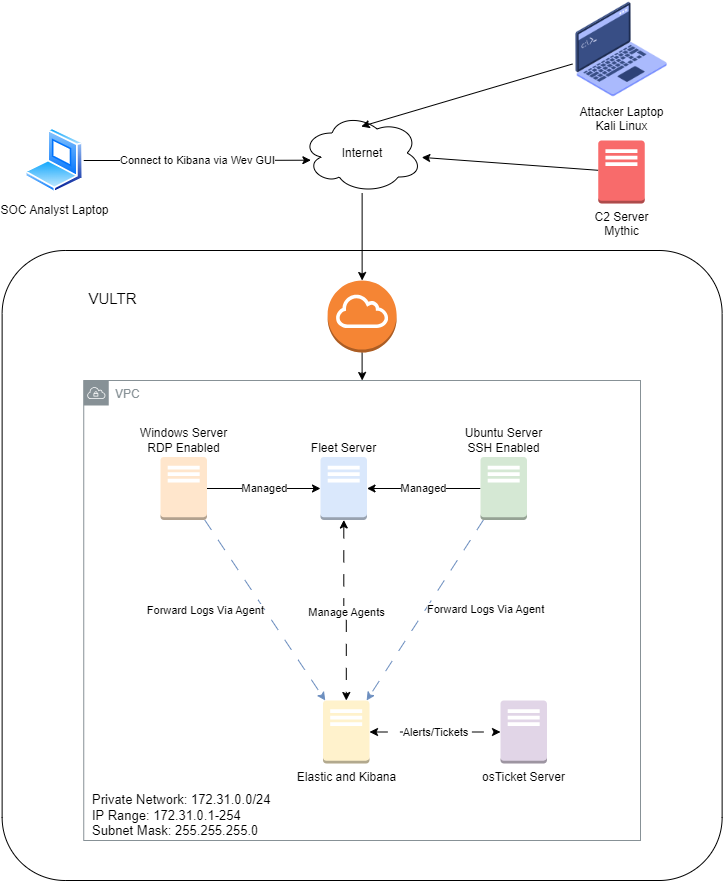

The diagram above was exported from draw.io. Its source (the exported page's mxGraphModel, read from the mxfile embedded in the PNG):
<mxGraphModel dx="1050" dy="1725" grid="1" gridSize="10" guides="1" tooltips="1" connect="1" arrows="1" fold="1" page="1" pageScale="1" pageWidth="850" pageHeight="1100" math="0" shadow="0">
  <root>
    <mxCell id="0" />
    <mxCell id="1" parent="0" />
    <mxCell id="4RN8bKPWNw4kGHd8JvEk-7" value="" style="rounded=1;whiteSpace=wrap;html=1;arcSize=10;" vertex="1" parent="1">
      <mxGeometry x="11.630000000000003" y="-50" width="720" height="630" as="geometry" />
    </mxCell>
    <mxCell id="4RN8bKPWNw4kGHd8JvEk-18" value="VPC" style="sketch=0;outlineConnect=0;gradientColor=none;html=1;whiteSpace=wrap;fontSize=12;fontStyle=0;shape=mxgraph.aws4.group;grIcon=mxgraph.aws4.group_vpc;strokeColor=#879196;fillColor=none;verticalAlign=top;align=left;spacingLeft=30;fontColor=#879196;dashed=0;" vertex="1" parent="1">
      <mxGeometry x="93.25" y="80" width="556.75" height="460" as="geometry" />
    </mxCell>
    <mxCell id="4RN8bKPWNw4kGHd8JvEk-9" value="VULTR" style="text;html=1;align=center;verticalAlign=middle;whiteSpace=wrap;rounded=0;fontSize=15;" vertex="1" parent="1">
      <mxGeometry x="93.25" y="-30" width="58.5" height="56.5" as="geometry" />
    </mxCell>
    <mxCell id="4RN8bKPWNw4kGHd8JvEk-20" value="Managed" style="edgeStyle=orthogonalEdgeStyle;rounded=0;orthogonalLoop=1;jettySize=auto;html=1;" edge="1" parent="1" source="4RN8bKPWNw4kGHd8JvEk-10" target="4RN8bKPWNw4kGHd8JvEk-14">
      <mxGeometry relative="1" as="geometry" />
    </mxCell>
    <mxCell id="4RN8bKPWNw4kGHd8JvEk-25" value="Forward Logs Via Agent" style="rounded=0;orthogonalLoop=1;jettySize=auto;html=1;fillColor=#dae8fc;strokeColor=#6c8ebf;dashed=1;dashPattern=12 12;labelPosition=right;verticalLabelPosition=middle;align=left;verticalAlign=middle;" edge="1" parent="1" source="4RN8bKPWNw4kGHd8JvEk-10" target="4RN8bKPWNw4kGHd8JvEk-11">
      <mxGeometry relative="1" as="geometry" />
    </mxCell>
    <mxCell id="4RN8bKPWNw4kGHd8JvEk-10" value="Ubuntu Server&lt;div&gt;SSH Enabled&lt;/div&gt;" style="outlineConnect=0;dashed=0;verticalLabelPosition=top;verticalAlign=bottom;align=center;html=1;shape=mxgraph.aws3.traditional_server;fillColor=#d5e8d4;strokeColor=#82b366;labelPosition=center;" vertex="1" parent="1">
      <mxGeometry x="490" y="156.5" width="46.5" height="63" as="geometry" />
    </mxCell>
    <mxCell id="4RN8bKPWNw4kGHd8JvEk-11" value="Elastic and Kibana" style="outlineConnect=0;dashed=0;verticalLabelPosition=bottom;verticalAlign=top;align=center;html=1;shape=mxgraph.aws3.traditional_server;fillColor=#fff2cc;strokeColor=#d6b656;" vertex="1" parent="1">
      <mxGeometry x="332.5" y="400" width="46.5" height="63" as="geometry" />
    </mxCell>
    <mxCell id="4RN8bKPWNw4kGHd8JvEk-19" value="Managed" style="edgeStyle=orthogonalEdgeStyle;rounded=0;orthogonalLoop=1;jettySize=auto;html=1;" edge="1" parent="1" source="4RN8bKPWNw4kGHd8JvEk-12" target="4RN8bKPWNw4kGHd8JvEk-14">
      <mxGeometry relative="1" as="geometry" />
    </mxCell>
    <mxCell id="4RN8bKPWNw4kGHd8JvEk-24" value="Forward Logs Via Agent" style="rounded=0;orthogonalLoop=1;jettySize=auto;html=1;fillColor=#dae8fc;strokeColor=#6c8ebf;dashed=1;dashPattern=12 12;labelPosition=left;verticalLabelPosition=middle;align=right;verticalAlign=middle;" edge="1" parent="1" source="4RN8bKPWNw4kGHd8JvEk-12" target="4RN8bKPWNw4kGHd8JvEk-11">
      <mxGeometry relative="1" as="geometry" />
    </mxCell>
    <mxCell id="4RN8bKPWNw4kGHd8JvEk-12" value="Windows Server&lt;div&gt;RDP Enabled&lt;/div&gt;" style="outlineConnect=0;dashed=0;verticalLabelPosition=top;verticalAlign=bottom;align=center;html=1;shape=mxgraph.aws3.traditional_server;fillColor=#ffe6cc;strokeColor=#d79b00;labelPosition=center;" vertex="1" parent="1">
      <mxGeometry x="170" y="156.5" width="46.5" height="63" as="geometry" />
    </mxCell>
    <mxCell id="4RN8bKPWNw4kGHd8JvEk-13" value="osTicket Server" style="outlineConnect=0;dashed=0;verticalLabelPosition=bottom;verticalAlign=top;align=center;html=1;shape=mxgraph.aws3.traditional_server;fillColor=#e1d5e7;strokeColor=#9673a6;" vertex="1" parent="1">
      <mxGeometry x="510" y="400" width="46.5" height="63" as="geometry" />
    </mxCell>
    <mxCell id="4RN8bKPWNw4kGHd8JvEk-21" style="edgeStyle=orthogonalEdgeStyle;rounded=0;orthogonalLoop=1;jettySize=auto;html=1;startArrow=classic;startFill=1;dashed=1;dashPattern=12 12;" edge="1" parent="1" source="4RN8bKPWNw4kGHd8JvEk-14" target="4RN8bKPWNw4kGHd8JvEk-11">
      <mxGeometry relative="1" as="geometry" />
    </mxCell>
    <mxCell id="4RN8bKPWNw4kGHd8JvEk-23" value="Manage Agents" style="edgeLabel;html=1;align=center;verticalAlign=middle;resizable=0;points=[];" vertex="1" connectable="0" parent="4RN8bKPWNw4kGHd8JvEk-21">
      <mxGeometry x="0.0309" relative="1" as="geometry">
        <mxPoint as="offset" />
      </mxGeometry>
    </mxCell>
    <mxCell id="4RN8bKPWNw4kGHd8JvEk-14" value="Fleet Server" style="outlineConnect=0;dashed=0;verticalLabelPosition=top;verticalAlign=bottom;align=center;html=1;shape=mxgraph.aws3.traditional_server;fillColor=#dae8fc;strokeColor=#6c8ebf;labelPosition=center;" vertex="1" parent="1">
      <mxGeometry x="330" y="156.5" width="46.5" height="63" as="geometry" />
    </mxCell>
    <mxCell id="4RN8bKPWNw4kGHd8JvEk-36" style="rounded=0;orthogonalLoop=1;jettySize=auto;html=1;" edge="1" parent="1" source="4RN8bKPWNw4kGHd8JvEk-15" target="4RN8bKPWNw4kGHd8JvEk-28">
      <mxGeometry relative="1" as="geometry" />
    </mxCell>
    <mxCell id="4RN8bKPWNw4kGHd8JvEk-15" value="C2 Server&lt;div&gt;Mythic&lt;/div&gt;" style="outlineConnect=0;dashed=0;verticalLabelPosition=bottom;verticalAlign=top;align=center;html=1;shape=mxgraph.aws3.traditional_server;fillColor=#F86B6B;strokeColor=#b85450;" vertex="1" parent="1">
      <mxGeometry x="607.75" y="-160" width="46.5" height="63" as="geometry" />
    </mxCell>
    <mxCell id="4RN8bKPWNw4kGHd8JvEk-22" value="Alerts/Tickets" style="edgeStyle=orthogonalEdgeStyle;rounded=0;orthogonalLoop=1;jettySize=auto;html=1;entryX=0;entryY=0.5;entryDx=0;entryDy=0;entryPerimeter=0;startArrow=classic;startFill=1;dashed=1;dashPattern=12 12;" edge="1" parent="1" source="4RN8bKPWNw4kGHd8JvEk-11" target="4RN8bKPWNw4kGHd8JvEk-13">
      <mxGeometry relative="1" as="geometry" />
    </mxCell>
    <mxCell id="4RN8bKPWNw4kGHd8JvEk-26" value="&lt;font style=&quot;font-size: 13px;&quot;&gt;Private Network: 172.31.0.0/24&lt;/font&gt;&lt;div style=&quot;font-size: 13px;&quot;&gt;&lt;font style=&quot;font-size: 13px;&quot;&gt;IP Range: 172.31.0.1-254&lt;/font&gt;&lt;/div&gt;&lt;div style=&quot;font-size: 13px;&quot;&gt;&lt;font style=&quot;font-size: 13px;&quot;&gt;Subnet Mask: 255.255.255.0&lt;/font&gt;&lt;/div&gt;" style="text;html=1;align=left;verticalAlign=middle;whiteSpace=wrap;rounded=0;" vertex="1" parent="1">
      <mxGeometry x="100" y="500" width="220" height="30" as="geometry" />
    </mxCell>
    <mxCell id="4RN8bKPWNw4kGHd8JvEk-30" style="edgeStyle=orthogonalEdgeStyle;rounded=0;orthogonalLoop=1;jettySize=auto;html=1;" edge="1" parent="1" source="4RN8bKPWNw4kGHd8JvEk-27" target="4RN8bKPWNw4kGHd8JvEk-18">
      <mxGeometry relative="1" as="geometry" />
    </mxCell>
    <mxCell id="4RN8bKPWNw4kGHd8JvEk-27" value="" style="outlineConnect=0;dashed=0;verticalLabelPosition=bottom;verticalAlign=top;align=center;html=1;shape=mxgraph.aws3.internet_gateway;fillColor=#F58534;gradientColor=none;" vertex="1" parent="1">
      <mxGeometry x="337.13" y="-20" width="69" height="72" as="geometry" />
    </mxCell>
    <mxCell id="4RN8bKPWNw4kGHd8JvEk-29" style="edgeStyle=orthogonalEdgeStyle;rounded=0;orthogonalLoop=1;jettySize=auto;html=1;" edge="1" parent="1" source="4RN8bKPWNw4kGHd8JvEk-28" target="4RN8bKPWNw4kGHd8JvEk-27">
      <mxGeometry relative="1" as="geometry" />
    </mxCell>
    <mxCell id="4RN8bKPWNw4kGHd8JvEk-28" value="Internet" style="ellipse;shape=cloud;whiteSpace=wrap;html=1;" vertex="1" parent="1">
      <mxGeometry x="311.63" y="-187.5" width="120" height="80" as="geometry" />
    </mxCell>
    <mxCell id="4RN8bKPWNw4kGHd8JvEk-31" value="SOC Analyst Laptop" style="image;aspect=fixed;perimeter=ellipsePerimeter;html=1;align=center;shadow=0;dashed=0;spacingTop=3;image=img/lib/active_directory/laptop_client.svg;" vertex="1" parent="1">
      <mxGeometry x="34.75" y="-172.5" width="58.5" height="65" as="geometry" />
    </mxCell>
    <mxCell id="4RN8bKPWNw4kGHd8JvEk-32" value="Connect to Kibana via Wev GUI" style="edgeStyle=orthogonalEdgeStyle;rounded=0;orthogonalLoop=1;jettySize=auto;html=1;entryX=0.073;entryY=0.59;entryDx=0;entryDy=0;entryPerimeter=0;" edge="1" parent="1" source="4RN8bKPWNw4kGHd8JvEk-31" target="4RN8bKPWNw4kGHd8JvEk-28">
      <mxGeometry relative="1" as="geometry" />
    </mxCell>
    <mxCell id="4RN8bKPWNw4kGHd8JvEk-33" value="Attacker Laptop&lt;div&gt;Kali Linux&lt;/div&gt;" style="shape=image;html=1;verticalAlign=top;verticalLabelPosition=bottom;labelBackgroundColor=#ffffff;imageAspect=0;aspect=fixed;image=https://cdn2.iconfinder.com/data/icons/whcompare-isometric-web-hosting-servers/50/root-access-128.png" vertex="1" parent="1">
      <mxGeometry x="582" y="-300" width="98" height="98" as="geometry" />
    </mxCell>
    <mxCell id="4RN8bKPWNw4kGHd8JvEk-35" style="rounded=0;orthogonalLoop=1;jettySize=auto;html=1;entryX=0.493;entryY=0.169;entryDx=0;entryDy=0;entryPerimeter=0;" edge="1" parent="1" source="4RN8bKPWNw4kGHd8JvEk-33" target="4RN8bKPWNw4kGHd8JvEk-28">
      <mxGeometry relative="1" as="geometry" />
    </mxCell>
  </root>
</mxGraphModel>